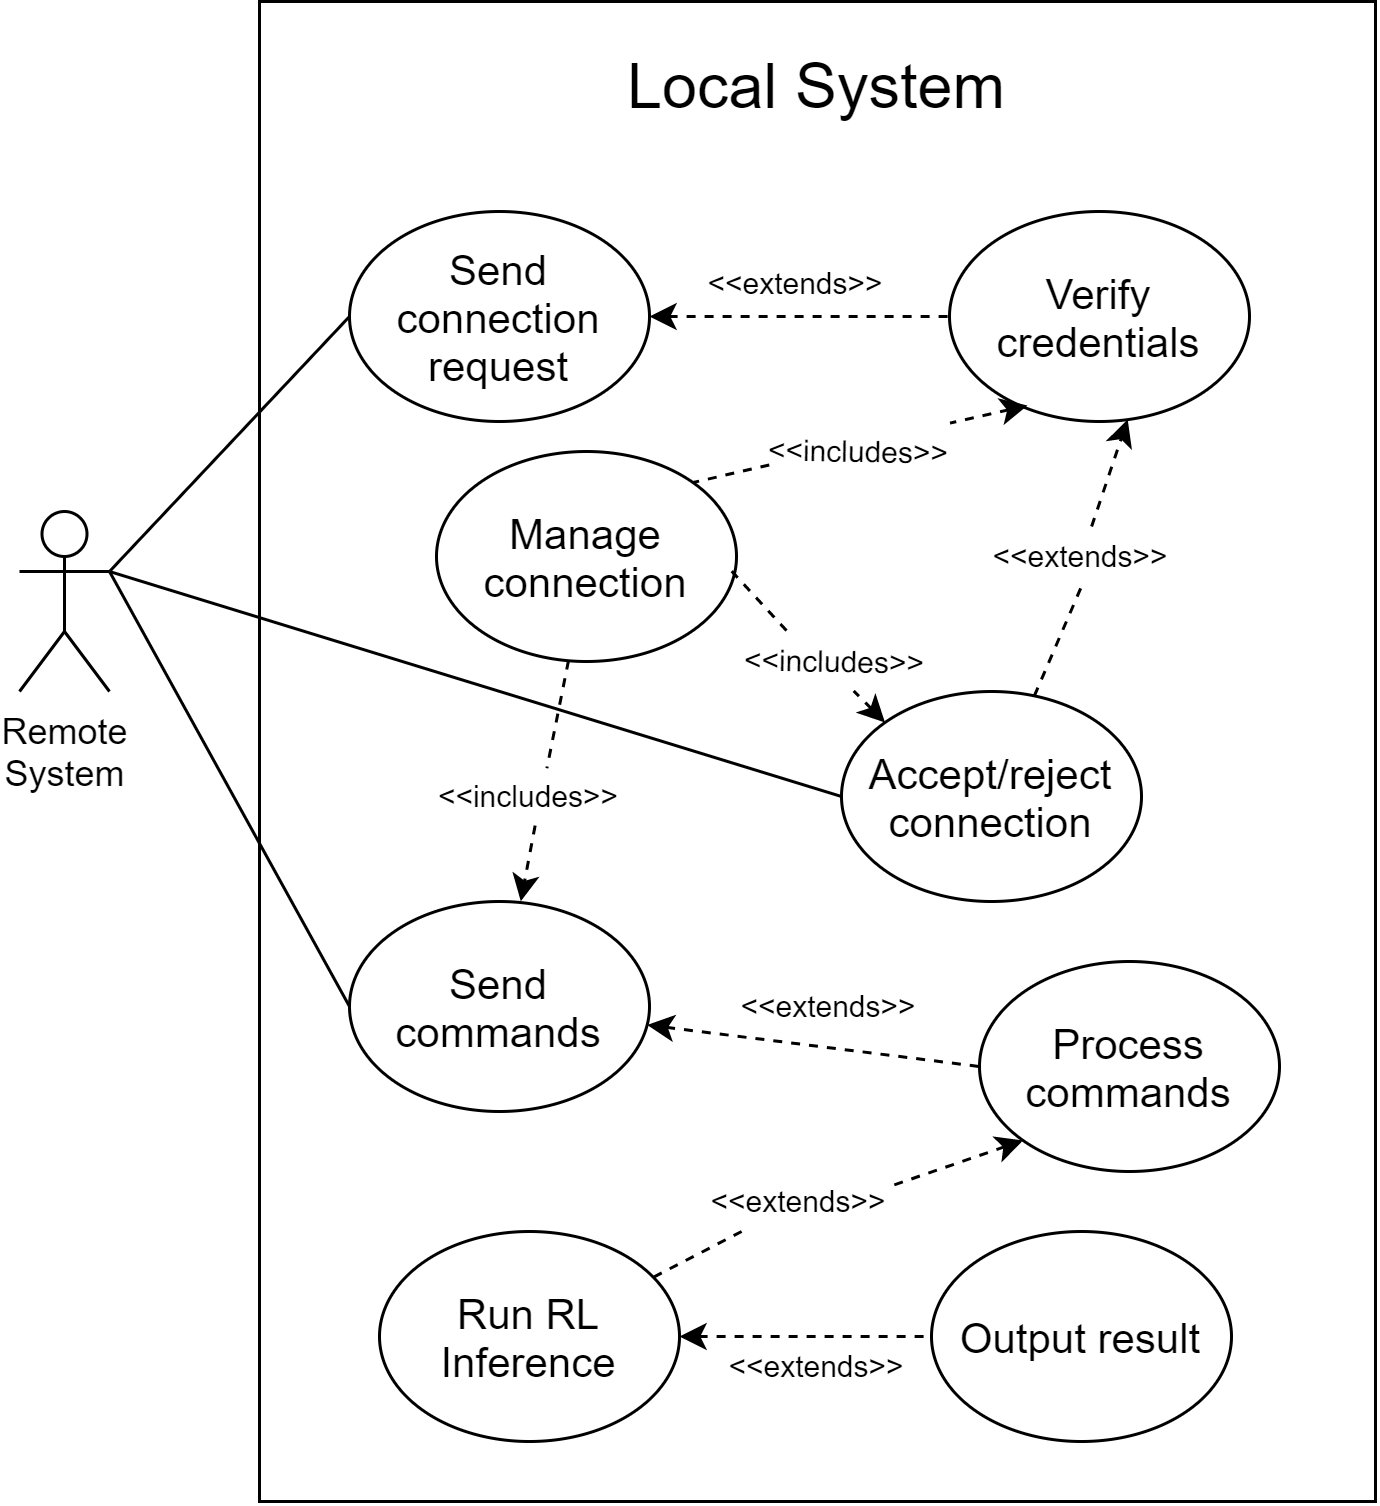

The diagram above was exported from draw.io. Its source (the exported page's mxGraphModel, read from the mxfile embedded in the PNG):
<mxGraphModel dx="506" dy="381" grid="1" gridSize="10" guides="1" tooltips="1" connect="1" arrows="1" fold="1" page="1" pageScale="1" pageWidth="827" pageHeight="1169" math="0" shadow="0">
  <root>
    <mxCell id="0" />
    <mxCell id="1" parent="0" />
    <mxCell id="ve_7SEL8PCiMIM_TJXDD-1" value="Local System" style="rounded=0;whiteSpace=wrap;html=1;fontSize=21;verticalAlign=top;spacingTop=9;" parent="1" vertex="1">
      <mxGeometry x="230" y="240" width="372" height="500" as="geometry" />
    </mxCell>
    <mxCell id="ve_7SEL8PCiMIM_TJXDD-13" style="rounded=0;orthogonalLoop=1;jettySize=auto;html=1;exitX=1;exitY=0.3333333333333333;exitDx=0;exitDy=0;exitPerimeter=0;entryX=0;entryY=0.5;entryDx=0;entryDy=0;fontSize=14;endArrow=none;endFill=0;" parent="1" source="ve_7SEL8PCiMIM_TJXDD-2" target="ve_7SEL8PCiMIM_TJXDD-7" edge="1">
      <mxGeometry relative="1" as="geometry" />
    </mxCell>
    <mxCell id="ve_7SEL8PCiMIM_TJXDD-17" style="edgeStyle=none;rounded=0;orthogonalLoop=1;jettySize=auto;html=1;exitX=1;exitY=0.3333333333333333;exitDx=0;exitDy=0;exitPerimeter=0;entryX=0;entryY=0.5;entryDx=0;entryDy=0;endArrow=none;endFill=0;fontSize=14;" parent="1" source="ve_7SEL8PCiMIM_TJXDD-2" target="ve_7SEL8PCiMIM_TJXDD-14" edge="1">
      <mxGeometry relative="1" as="geometry" />
    </mxCell>
    <mxCell id="ve_7SEL8PCiMIM_TJXDD-2" value="Remote&lt;br&gt;System" style="shape=umlActor;verticalLabelPosition=bottom;verticalAlign=top;html=1;outlineConnect=0;" parent="1" vertex="1">
      <mxGeometry x="150" y="410" width="30" height="60" as="geometry" />
    </mxCell>
    <mxCell id="ve_7SEL8PCiMIM_TJXDD-9" style="rounded=0;orthogonalLoop=1;jettySize=auto;html=1;entryX=0;entryY=0.5;entryDx=0;entryDy=0;fontSize=14;startArrow=classic;startFill=1;endArrow=none;endFill=0;dashed=1;" parent="1" source="ve_7SEL8PCiMIM_TJXDD-7" target="ve_7SEL8PCiMIM_TJXDD-8" edge="1">
      <mxGeometry relative="1" as="geometry" />
    </mxCell>
    <mxCell id="ve_7SEL8PCiMIM_TJXDD-7" value="Send commands" style="ellipse;whiteSpace=wrap;html=1;fontSize=14;" parent="1" vertex="1">
      <mxGeometry x="260" y="540" width="100" height="70" as="geometry" />
    </mxCell>
    <mxCell id="ve_7SEL8PCiMIM_TJXDD-11" style="rounded=0;orthogonalLoop=1;jettySize=auto;html=1;entryX=0.906;entryY=0.223;entryDx=0;entryDy=0;fontSize=14;startArrow=none;startFill=0;endArrow=none;endFill=0;dashed=1;entryPerimeter=0;" parent="1" source="ve_7SEL8PCiMIM_TJXDD-25" target="ve_7SEL8PCiMIM_TJXDD-10" edge="1">
      <mxGeometry relative="1" as="geometry" />
    </mxCell>
    <mxCell id="ve_7SEL8PCiMIM_TJXDD-8" value="Process commands" style="ellipse;whiteSpace=wrap;html=1;fontSize=14;" parent="1" vertex="1">
      <mxGeometry x="470" y="560" width="100" height="70" as="geometry" />
    </mxCell>
    <mxCell id="_I61x6Bs16OH_55lIGDx-16" style="edgeStyle=none;rounded=0;orthogonalLoop=1;jettySize=auto;html=1;entryX=0;entryY=0.5;entryDx=0;entryDy=0;shadow=0;startArrow=classic;startFill=1;endArrow=none;endFill=0;dashed=1;" edge="1" parent="1" source="ve_7SEL8PCiMIM_TJXDD-10" target="_I61x6Bs16OH_55lIGDx-14">
      <mxGeometry relative="1" as="geometry" />
    </mxCell>
    <mxCell id="ve_7SEL8PCiMIM_TJXDD-10" value="Run RL Inference" style="ellipse;whiteSpace=wrap;html=1;fontSize=14;" parent="1" vertex="1">
      <mxGeometry x="270" y="650" width="100" height="70" as="geometry" />
    </mxCell>
    <mxCell id="ve_7SEL8PCiMIM_TJXDD-16" style="edgeStyle=none;rounded=0;orthogonalLoop=1;jettySize=auto;html=1;endArrow=none;endFill=0;fontSize=14;startArrow=classic;startFill=1;dashed=1;" parent="1" source="ve_7SEL8PCiMIM_TJXDD-14" target="ve_7SEL8PCiMIM_TJXDD-15" edge="1">
      <mxGeometry relative="1" as="geometry" />
    </mxCell>
    <mxCell id="ve_7SEL8PCiMIM_TJXDD-14" value="Send connection request" style="ellipse;whiteSpace=wrap;html=1;fontSize=14;" parent="1" vertex="1">
      <mxGeometry x="260" y="310" width="100" height="70" as="geometry" />
    </mxCell>
    <mxCell id="ve_7SEL8PCiMIM_TJXDD-19" style="edgeStyle=none;rounded=0;orthogonalLoop=1;jettySize=auto;html=1;exitX=0;exitY=0.75;exitDx=0;exitDy=0;entryX=1;entryY=0;entryDx=0;entryDy=0;endArrow=none;endFill=0;fontSize=14;startArrow=none;startFill=0;dashed=1;" parent="1" source="ve_7SEL8PCiMIM_TJXDD-23" target="ve_7SEL8PCiMIM_TJXDD-18" edge="1">
      <mxGeometry relative="1" as="geometry" />
    </mxCell>
    <mxCell id="ve_7SEL8PCiMIM_TJXDD-15" value="Verify credentials" style="ellipse;whiteSpace=wrap;html=1;fontSize=14;" parent="1" vertex="1">
      <mxGeometry x="460" y="310" width="100" height="70" as="geometry" />
    </mxCell>
    <mxCell id="ve_7SEL8PCiMIM_TJXDD-20" style="edgeStyle=none;rounded=0;orthogonalLoop=1;jettySize=auto;html=1;exitX=0.547;exitY=0.984;exitDx=0;exitDy=0;entryX=0.571;entryY=-0.001;entryDx=0;entryDy=0;endArrow=classic;endFill=1;fontSize=14;dashed=1;entryPerimeter=0;exitPerimeter=0;" parent="1" source="ve_7SEL8PCiMIM_TJXDD-21" target="ve_7SEL8PCiMIM_TJXDD-7" edge="1">
      <mxGeometry relative="1" as="geometry" />
    </mxCell>
    <mxCell id="ve_7SEL8PCiMIM_TJXDD-18" value="Manage connection" style="ellipse;whiteSpace=wrap;html=1;fontSize=14;" parent="1" vertex="1">
      <mxGeometry x="289" y="390" width="100" height="70" as="geometry" />
    </mxCell>
    <mxCell id="ve_7SEL8PCiMIM_TJXDD-22" value="&amp;lt;&amp;lt;extends&amp;gt;&amp;gt;" style="text;html=1;strokeColor=none;fillColor=none;align=center;verticalAlign=middle;whiteSpace=wrap;rounded=0;fontSize=10;rotation=0;" parent="1" vertex="1">
      <mxGeometry x="389" y="324" width="40" height="20" as="geometry" />
    </mxCell>
    <mxCell id="ve_7SEL8PCiMIM_TJXDD-24" value="&amp;lt;&amp;lt;extends&amp;gt;&amp;gt;" style="text;html=1;strokeColor=none;fillColor=none;align=center;verticalAlign=middle;whiteSpace=wrap;rounded=0;fontSize=10;rotation=0;" parent="1" vertex="1">
      <mxGeometry x="400" y="565" width="40" height="20" as="geometry" />
    </mxCell>
    <mxCell id="ve_7SEL8PCiMIM_TJXDD-23" value="&amp;lt;&amp;lt;includes&amp;gt;&amp;gt;" style="text;html=1;strokeColor=none;fillColor=none;align=center;verticalAlign=middle;whiteSpace=wrap;rounded=0;fontSize=10;rotation=1;" parent="1" vertex="1">
      <mxGeometry x="400" y="380" width="60" height="20" as="geometry" />
    </mxCell>
    <mxCell id="_I61x6Bs16OH_55lIGDx-1" style="edgeStyle=none;rounded=0;orthogonalLoop=1;jettySize=auto;html=1;exitX=0.26;exitY=0.924;exitDx=0;exitDy=0;entryX=1;entryY=0;entryDx=0;entryDy=0;endArrow=none;endFill=0;fontSize=14;startArrow=classic;startFill=1;dashed=1;exitPerimeter=0;" edge="1" parent="1" source="ve_7SEL8PCiMIM_TJXDD-15" target="ve_7SEL8PCiMIM_TJXDD-23">
      <mxGeometry relative="1" as="geometry">
        <mxPoint x="474.6736763868853" y="369.7690314988505" as="sourcePoint" />
        <mxPoint x="439.32632361311494" y="415.23096850114905" as="targetPoint" />
      </mxGeometry>
    </mxCell>
    <mxCell id="ve_7SEL8PCiMIM_TJXDD-21" value="&amp;lt;&amp;lt;includes&amp;gt;&amp;gt;" style="text;html=1;strokeColor=none;fillColor=none;align=center;verticalAlign=middle;whiteSpace=wrap;rounded=0;fontSize=10;rotation=0;" parent="1" vertex="1">
      <mxGeometry x="300" y="495" width="40" height="20" as="geometry" />
    </mxCell>
    <mxCell id="_I61x6Bs16OH_55lIGDx-2" style="edgeStyle=none;rounded=0;orthogonalLoop=1;jettySize=auto;html=1;exitX=0.44;exitY=0.996;exitDx=0;exitDy=0;entryX=0.645;entryY=0.03;entryDx=0;entryDy=0;endArrow=none;endFill=0;fontSize=14;dashed=1;exitPerimeter=0;entryPerimeter=0;" edge="1" parent="1" source="ve_7SEL8PCiMIM_TJXDD-18" target="ve_7SEL8PCiMIM_TJXDD-21">
      <mxGeometry relative="1" as="geometry">
        <mxPoint x="368.64466094067257" y="464.74873734152914" as="sourcePoint" />
        <mxPoint x="345.35533905932743" y="520.2512626584708" as="targetPoint" />
      </mxGeometry>
    </mxCell>
    <mxCell id="ve_7SEL8PCiMIM_TJXDD-25" value="&amp;lt;&amp;lt;extends&amp;gt;&amp;gt;" style="text;html=1;strokeColor=none;fillColor=none;align=center;verticalAlign=middle;whiteSpace=wrap;rounded=0;fontSize=10;rotation=0;" parent="1" vertex="1">
      <mxGeometry x="380" y="630" width="60" height="20" as="geometry" />
    </mxCell>
    <mxCell id="_I61x6Bs16OH_55lIGDx-3" style="rounded=0;orthogonalLoop=1;jettySize=auto;html=1;entryX=1;entryY=0.25;entryDx=0;entryDy=0;fontSize=14;startArrow=classic;startFill=1;endArrow=none;endFill=0;dashed=1;exitX=0;exitY=1;exitDx=0;exitDy=0;" edge="1" parent="1" source="ve_7SEL8PCiMIM_TJXDD-8" target="ve_7SEL8PCiMIM_TJXDD-25">
      <mxGeometry relative="1" as="geometry">
        <mxPoint x="482.56149723766487" y="574.2590669266607" as="sourcePoint" />
        <mxPoint x="439.35533905932743" y="620.2512626584709" as="targetPoint" />
      </mxGeometry>
    </mxCell>
    <mxCell id="_I61x6Bs16OH_55lIGDx-5" style="rounded=0;orthogonalLoop=1;jettySize=auto;html=1;startArrow=none;startFill=0;endArrow=classic;endFill=1;dashed=1;entryX=0.594;entryY=0.99;entryDx=0;entryDy=0;entryPerimeter=0;" edge="1" parent="1" source="_I61x6Bs16OH_55lIGDx-7" target="ve_7SEL8PCiMIM_TJXDD-15">
      <mxGeometry relative="1" as="geometry">
        <mxPoint x="515" y="379" as="targetPoint" />
      </mxGeometry>
    </mxCell>
    <mxCell id="_I61x6Bs16OH_55lIGDx-6" style="edgeStyle=none;rounded=0;orthogonalLoop=1;jettySize=auto;html=1;dashed=1;startArrow=none;startFill=0;endArrow=none;endFill=0;exitX=0.25;exitY=0;exitDx=0;exitDy=0;entryX=0.984;entryY=0.57;entryDx=0;entryDy=0;entryPerimeter=0;" edge="1" parent="1" source="_I61x6Bs16OH_55lIGDx-9" target="ve_7SEL8PCiMIM_TJXDD-18">
      <mxGeometry relative="1" as="geometry">
        <mxPoint x="389" y="435" as="targetPoint" />
      </mxGeometry>
    </mxCell>
    <mxCell id="_I61x6Bs16OH_55lIGDx-12" style="edgeStyle=none;rounded=0;orthogonalLoop=1;jettySize=auto;html=1;exitX=0;exitY=0.5;exitDx=0;exitDy=0;entryX=1;entryY=0.3333333333333333;entryDx=0;entryDy=0;entryPerimeter=0;startArrow=none;startFill=0;endArrow=none;endFill=0;" edge="1" parent="1" source="_I61x6Bs16OH_55lIGDx-4" target="ve_7SEL8PCiMIM_TJXDD-2">
      <mxGeometry relative="1" as="geometry" />
    </mxCell>
    <mxCell id="_I61x6Bs16OH_55lIGDx-4" value="Accept/reject connection" style="ellipse;whiteSpace=wrap;html=1;fontSize=14;" vertex="1" parent="1">
      <mxGeometry x="424" y="470" width="100" height="70" as="geometry" />
    </mxCell>
    <mxCell id="_I61x6Bs16OH_55lIGDx-7" value="&amp;lt;&amp;lt;extends&amp;gt;&amp;gt;" style="text;html=1;strokeColor=none;fillColor=none;align=center;verticalAlign=middle;whiteSpace=wrap;rounded=0;fontSize=10;rotation=0;" vertex="1" parent="1">
      <mxGeometry x="484" y="415" width="40" height="20" as="geometry" />
    </mxCell>
    <mxCell id="_I61x6Bs16OH_55lIGDx-8" style="rounded=0;orthogonalLoop=1;jettySize=auto;html=1;entryX=0.5;entryY=1;entryDx=0;entryDy=0;startArrow=none;startFill=0;endArrow=none;endFill=0;dashed=1;" edge="1" parent="1" source="_I61x6Bs16OH_55lIGDx-4" target="_I61x6Bs16OH_55lIGDx-7">
      <mxGeometry relative="1" as="geometry">
        <mxPoint x="520.8251443448521" y="420.5942912931954" as="sourcePoint" />
        <mxPoint x="510" y="380" as="targetPoint" />
      </mxGeometry>
    </mxCell>
    <mxCell id="_I61x6Bs16OH_55lIGDx-9" value="&amp;lt;&amp;lt;includes&amp;gt;&amp;gt;" style="text;html=1;strokeColor=none;fillColor=none;align=center;verticalAlign=middle;whiteSpace=wrap;rounded=0;fontSize=10;rotation=1;" vertex="1" parent="1">
      <mxGeometry x="389" y="450" width="66" height="20" as="geometry" />
    </mxCell>
    <mxCell id="_I61x6Bs16OH_55lIGDx-10" style="edgeStyle=none;rounded=0;orthogonalLoop=1;jettySize=auto;html=1;entryX=0.595;entryY=0.985;entryDx=0;entryDy=0;dashed=1;startArrow=classic;startFill=1;endArrow=none;endFill=0;exitX=0;exitY=0;exitDx=0;exitDy=0;entryPerimeter=0;" edge="1" parent="1" source="_I61x6Bs16OH_55lIGDx-4" target="_I61x6Bs16OH_55lIGDx-9">
      <mxGeometry relative="1" as="geometry">
        <mxPoint x="474.7724529125778" y="451.0772052757237" as="sourcePoint" />
        <mxPoint x="426.00000000000114" y="435" as="targetPoint" />
      </mxGeometry>
    </mxCell>
    <mxCell id="_I61x6Bs16OH_55lIGDx-13" style="edgeStyle=none;rounded=0;orthogonalLoop=1;jettySize=auto;html=1;entryX=0;entryY=0;entryDx=0;entryDy=0;startArrow=none;startFill=0;endArrow=none;endFill=0;" edge="1" parent="1" source="ve_7SEL8PCiMIM_TJXDD-25" target="ve_7SEL8PCiMIM_TJXDD-25">
      <mxGeometry relative="1" as="geometry" />
    </mxCell>
    <mxCell id="_I61x6Bs16OH_55lIGDx-14" value="Output result" style="ellipse;whiteSpace=wrap;html=1;fontSize=14;" vertex="1" parent="1">
      <mxGeometry x="454" y="650" width="100" height="70" as="geometry" />
    </mxCell>
    <mxCell id="_I61x6Bs16OH_55lIGDx-17" value="&amp;lt;&amp;lt;extends&amp;gt;&amp;gt;" style="text;html=1;strokeColor=none;fillColor=none;align=center;verticalAlign=middle;whiteSpace=wrap;rounded=0;fontSize=10;rotation=0;" vertex="1" parent="1">
      <mxGeometry x="386" y="685" width="60" height="20" as="geometry" />
    </mxCell>
  </root>
</mxGraphModel>